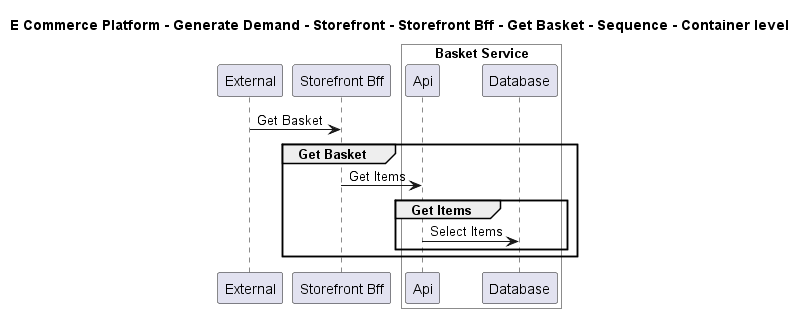

The diagram above was rendered by PlantUML. Its source (embedded in the PNG):
@startuml

title E Commerce Platform - Generate Demand - Storefront - Storefront Bff - Get Basket - Sequence - Container level

participant "External" as C4InterFlow.SoftwareSystems.ExternalSystem
participant "Storefront Bff" as ECommercePlatform.GenerateDemand.Storefront.SoftwareSystems.StorefrontBff

box "Basket Service" #White
    participant "Api" as ECommercePlatform.GenerateDemand.Basket.SoftwareSystems.BasketService.Containers.Api
    participant "Database" as ECommercePlatform.GenerateDemand.Basket.SoftwareSystems.BasketService.Containers.Database
end box


C4InterFlow.SoftwareSystems.ExternalSystem -> ECommercePlatform.GenerateDemand.Storefront.SoftwareSystems.StorefrontBff : Get Basket
group Get Basket
ECommercePlatform.GenerateDemand.Storefront.SoftwareSystems.StorefrontBff -> ECommercePlatform.GenerateDemand.Basket.SoftwareSystems.BasketService.Containers.Api : Get Items
group Get Items
ECommercePlatform.GenerateDemand.Basket.SoftwareSystems.BasketService.Containers.Api -> ECommercePlatform.GenerateDemand.Basket.SoftwareSystems.BasketService.Containers.Database : Select Items
end
end


@enduml